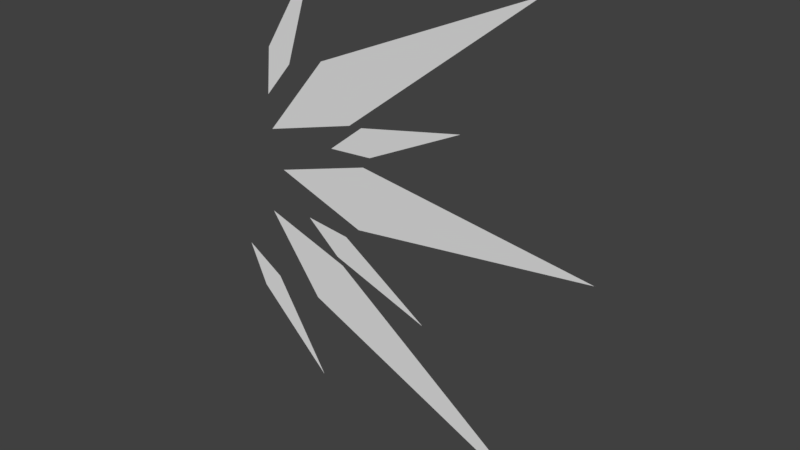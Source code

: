 # Source: splash.blend  (saved by Blender 2.79.0; exported with 4.5.12 LTS)
import bpy
from mathutils import Matrix  # noqa: F401  (used for matrix-valued properties, if any)

bpy.ops.wm.read_factory_settings(use_empty=True)
scene = bpy.context.scene
scene.name = 'Scene'

# ---- collections
col_collection_1 = bpy.data.collections.new('Collection 1'); scene.collection.children.link(col_collection_1)

# ---- materials (node trees are filled in below, after node groups)
mat_material_001 = bpy.data.materials.new('Material.001')
mat_material_001.alpha_threshold = 0.0
mat_material_001.use_transparent_shadow = False
mat_material_001.roughness = 0.5

# ---- material node trees

# ---- world
world_world = bpy.data.worlds.new('World'); scene.world = world_world
world_world.color = (0.05088, 0.05088, 0.05088)
world_world.use_sun_shadow = False
world_world.sun_shadow_jitter_overblur = 0.0
world_world.cycles.sampling_method = 'MANUAL'

# ---- meshes
me_plane = bpy.data.meshes.new('Plane')
me_plane.from_pydata([(-0.6296, -1.059e-07, 0.464), (0.5856, -1.533e-07, 0.8165), (0.1886, -1.526e-07, 1.46), (2.954, -3.152e-07, 2.671), (-0.4732, -4.175e-08, -0.01383), (0.6937, 1.363e-08, -0.426), (0.7759, -6.538e-09, 0.3732), (3.736, 4.703e-08, -0.02547), (-0.6824, 3.89e-08, -0.6141), (0.008341, 1.673e-07, -1.57), (0.432, 1.753e-07, -0.9801), (3.17, 4.455e-07, -2.991), (0.3056, -8.28e-08, 0.4703), (0.873, -8.856e-08, 0.5131), (0.7578, -9.233e-08, 0.8332), (2.087, -1.296e-07, 1.11), (-0.07692, 4.948e-08, -0.5143), (0.3525, 9.965e-08, -0.8876), (0.4991, 9.763e-08, -0.5807), (1.631, 1.984e-07, -1.331), (-1.128, 1.418e-07, -1.202), (-0.8986, 2.118e-07, -1.722), (-0.6353, 2.221e-07, -1.507), (0.06969, 3.78e-07, -2.667), (-0.665, -1.384e-07, 0.8843), (-0.3015, -1.973e-07, 1.322), (-0.6117, -1.768e-07, 1.462), (0.1125, -3.311e-07, 2.61)], [], [(0, 1, 3, 2), (4, 5, 7, 6), (8, 9, 11, 10), (12, 13, 15, 14), (16, 17, 19, 18), (20, 21, 23, 22), (24, 25, 27, 26)])
me_plane.materials.append(mat_material_001)
me_plane.use_remesh_preserve_volume = False
me_plane.use_remesh_preserve_attributes = False
me_plane.use_mirror_vertex_groups = False
me_plane.update()

# ---- objects
ob_plane = bpy.data.objects.new('Plane', me_plane)

# ---- transforms, parenting, visibility, modifiers, constraints
ob_plane.location = (0.0, 0.0, 0.0)
ob_plane.lineart.crease_threshold = 0.0

# ---- collection membership
col_collection_1.objects.link(ob_plane)

# ---- scene / render settings (as saved in the file)
scene.frame_start = 1; scene.frame_end = 250; scene.frame_set(1)
scene.render.engine = 'BLENDER_EEVEE_NEXT'
scene.render.resolution_percentage = 50
scene.render.dither_intensity = 0.0
scene.cycles.use_denoising = False
scene.cycles.samples = 128
scene.cycles.sampling_pattern = 'TABULATED_SOBOL'
scene.cycles.use_adaptive_sampling = False
scene.cycles.use_light_tree = False
scene.cycles.blur_glossy = 0.0
scene.cycles.sample_clamp_indirect = 0.0
scene.view_settings.view_transform = 'Standard'
bpy.context.view_layer.update()

# ---- added for rendering (the .blend has no active camera and no usable light): camera, sun
cam_auto = bpy.data.cameras.new('AutoCamera')
cam_auto.lens = 50.0
cam_auto.sensor_width = 36.0
cam_auto.clip_end = 1000.0
ob_auto_camera = bpy.data.objects.new('AutoCamera', cam_auto)
scene.collection.objects.link(ob_auto_camera)
ob_auto_camera.location = (8.20998, -8.28755, 5.36489)
ob_auto_camera.rotation_euler = (1.09748, -7.21219e-08, 0.694738)
scene.camera = ob_auto_camera
light_auto_sun = bpy.data.lights.new('AutoSun', 'SUN')
light_auto_sun.energy = 3.0
light_auto_sun.angle = 0.0523599
ob_auto_sun = bpy.data.objects.new('AutoSun', light_auto_sun)
scene.collection.objects.link(ob_auto_sun)
ob_auto_sun.rotation_euler = (0.872665, 0.174533, 0.523599)
bpy.context.view_layer.update()
